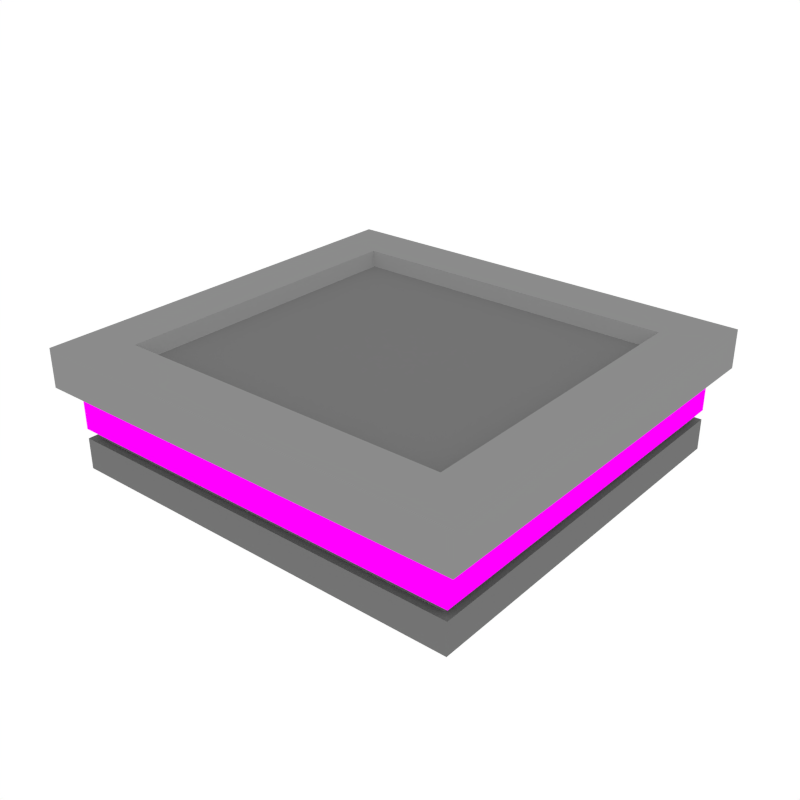 # Source: Platform_1x1_Empty.blend  (saved by Blender 2.79.0; exported with 4.5.12 LTS)
import bpy
from mathutils import Matrix  # noqa: F401  (used for matrix-valued properties, if any)

bpy.ops.wm.read_factory_settings(use_empty=True)
scene = bpy.context.scene
scene.name = 'Scene'

# ---- collections
col_collection_1 = bpy.data.collections.new('Collection 1'); scene.collection.children.link(col_collection_1)

# ---- images (referenced by path relative to the original .blend; pixels are not part of the script)
import os
ASSET_DIR = os.environ.get("B2B_ASSET_DIR", "")  # directory of the original .blend (textures are referenced by path, not embedded)
HERE = os.path.dirname(os.path.abspath(__file__))  # packed textures are extracted next to this script under _unpacked/

def load_image(name, relpath, width, height, colorspace="sRGB"):
    """Load a texture the original file referenced (path relative to the .blend, or extracted next to this script)."""
    p = next((c for c in (os.path.join(HERE, relpath), os.path.join(ASSET_DIR, relpath)) if relpath and os.path.exists(c)), "")
    if p:
        img = bpy.data.images.load(p, check_existing=True)
        img.name = name
    else:  # same state as the original file: an image datablock whose file is absent (Cycles renders it pink)
        img = bpy.data.images.new(name, width, height)
        img.source = "FILE"
        img.filepath = "//" + (relpath or name)
    img.colorspace_settings.name = colorspace
    return img
img_sign_png = load_image('Sign.png', 'Sign.png', 1024, 1024, 'sRGB')

# ---- materials (node trees are filled in below, after node groups)
mat_grey = bpy.data.materials.new('Grey')
mat_grey.alpha_threshold = 0.0
mat_grey.diffuse_color = (0.1734, 0.1734, 0.1734, 1.0)
mat_grey.roughness = 0.5
mat_lightgrey = bpy.data.materials.new('LightGrey')
mat_lightgrey.alpha_threshold = 0.0
mat_lightgrey.diffuse_color = (0.2598, 0.2598, 0.2598, 1.0)
mat_lightgrey.roughness = 0.5
mat_texture_signs = bpy.data.materials.new('Texture_Signs')
mat_texture_signs.alpha_threshold = 0.0
mat_texture_signs.roughness = 0.5

# ---- material node trees
mat_texture_signs.use_nodes = True; mat_texture_signs.node_tree.nodes.clear()
_N = mat_texture_signs.node_tree.nodes; _L = mat_texture_signs.node_tree.links
n0 = _N.new('ShaderNodeOutputMaterial'); n0.name = 'Material Output'; n0.location = (300, 300)
n1 = _N.new('ShaderNodeEmission'); n1.name = 'Emission'; n1.location = (10, 300)
n2 = _N.new('ShaderNodeTexImage'); n2.name = 'Image Texture'; n2.location = (-180, 300)
n2.width = 140
n2.image = img_sign_png
_L.new(n1.outputs[0], n0.inputs[0])
_L.new(n2.outputs[0], n1.inputs[0])
n0.is_active_output = True

# ---- world
world_world = bpy.data.worlds.new('World'); scene.world = world_world
world_world.color = (1.0, 1.0, 1.0)
world_world.use_sun_shadow = False
world_world.sun_shadow_jitter_overblur = 0.0
world_world.cycles.sampling_method = 'NONE'
world_world.cycles.sample_map_resolution = 256

# ---- meshes
me_cube_100 = bpy.data.meshes.new('Cube.100')
me_cube_100.from_pydata([(-0.3764, -0.3572, -0.1121), (-0.4052, -0.386, 0.1121), (-0.3764, 0.3572, -0.1121), (-0.4052, 0.386, 0.1121), (0.3764, -0.3572, -0.1121), (0.4052, -0.386, 0.1121), (0.3764, 0.3572, -0.1121), (0.4052, 0.386, 0.1121), (-0.4052, -0.386, 0.04135), (-0.4052, 0.386, 0.04135), (0.4052, 0.386, 0.04135), (0.4052, -0.386, 0.04135), (-0.3107, -0.2915, 0.1121), (-0.3107, 0.2915, 0.1121), (0.3107, 0.2915, 0.1121), (0.3107, -0.2915, 0.1121), (-0.2913, -0.2721, 0.08987), (-0.2913, 0.2721, 0.08987), (0.2913, 0.2721, 0.08987), (0.2913, -0.2721, 0.08987), (-0.3764, 0.3572, 0.02076), (0.3764, 0.3572, 0.02076), (0.3764, -0.3572, 0.02076), (-0.3764, -0.3572, 0.02076), (-0.3764, 0.3572, -0.03679), (-0.3764, 0.3572, -0.05457), (0.3764, 0.3572, -0.03679), (0.3764, 0.3572, -0.05457), (0.3764, -0.3572, -0.03679), (0.3764, -0.3572, -0.05457), (-0.3764, -0.3572, -0.05457), (-0.3764, -0.3572, -0.03679), (-0.3621, 0.3429, -0.03691), (-0.3621, 0.3429, -0.05445), (0.3621, 0.3429, -0.03691), (0.3621, 0.3429, -0.05445), (0.3621, -0.3429, -0.03691), (0.3621, -0.3429, -0.05445), (-0.3621, -0.3429, -0.05445), (-0.3621, -0.3429, -0.03691)], [], [(8, 1, 3, 9), (9, 3, 7, 10), (10, 7, 5, 11), (11, 5, 1, 8), (2, 6, 4, 0), (5, 7, 14, 15), (22, 11, 8, 23), (21, 10, 11, 22), (20, 9, 10, 21), (23, 8, 9, 20), (12, 15, 19, 16), (3, 1, 12, 13), (1, 5, 15, 12), (7, 3, 13, 14), (18, 17, 16, 19), (14, 13, 17, 18), (15, 14, 18, 19), (13, 12, 16, 17), (31, 23, 20, 24), (24, 20, 21, 26), (26, 21, 22, 28), (28, 22, 23, 31), (4, 29, 30, 0), (26, 28, 36, 34), (6, 27, 29, 4), (24, 26, 34, 32), (2, 25, 27, 6), (31, 24, 32, 39), (0, 30, 25, 2), (30, 29, 37, 38), (37, 36, 39, 38), (35, 34, 36, 37), (33, 32, 34, 35), (38, 39, 32, 33), (28, 31, 39, 36), (25, 30, 38, 33), (27, 25, 33, 35), (29, 27, 35, 37)])
me_cube_100.polygons.foreach_set('material_index', [1, 1, 1, 1, 0, 1, 0, 0, 0, 0, 1, 1, 1, 1, 0, 1, 1, 1, 2, 2, 2, 2, 0, 0, 0, 0, 0, 0, 0, 0, 0, 0, 0, 0, 0, 0, 0, 0])
_uv = me_cube_100.uv_layers.new(name='UVMap')
_uv.uv.foreach_set('vector', [0.0, 0.0, 0.0, 0.0, 0.0, 0.0, 0.0, 0.0, 0.0, 0.0, 0.0, 0.0, 0.0, 0.0, 0.0, 0.0, 0.0, 0.0, 0.0, 0.0, 0.0, 0.0, 0.0, 0.0, 0.0, 0.0, 0.0, 0.0, 0.0, 0.0, 0.0, 0.0, 0.0, 0.0, 0.0, 0.0, 0.0, 0.0, 0.0, 0.0, 0.0, 0.0, 0.0, 0.0, 0.0, 0.0, 0.0, 0.0, 0.0, 0.0, 0.0, 0.0, 0.0, 0.0, 0.0, 0.0, 0.0, 0.0, 0.0, 0.0, 0.0, 0.0, 0.0, 0.0, 0.0, 0.0, 0.0, 0.0, 0.0, 0.0, 0.0, 0.0, 0.0, 0.0, 0.0, 0.0, 0.0, 0.0, 0.0, 0.0, 0.0, 0.0, 0.0, 0.0, 0.0, 0.0, 0.0, 0.0, 0.0, 0.0, 0.0, 0.0, 0.0, 0.0, 0.0, 0.0, 0.0, 0.0, 0.0, 0.0, 0.0, 0.0, 0.0, 0.0, 0.0, 0.0, 0.0, 0.0, 0.0, 0.0, 0.0, 0.0, 0.0, 0.0, 0.0, 0.0, 0.0, 0.0, 0.0, 0.0, 0.0, 0.0, 0.0, 0.0, 0.0, 0.0, 0.0, 0.0, 0.0, 0.0, 0.0, 0.0, 0.0, 0.0, 0.0, 0.0, 0.0, 0.0, 0.0, 0.0, 0.0, 0.0, 0.0, 0.0, 0.5398, 0.2808, 0.5607, 0.3083, 0.6227, 0.3083, 0.6017, 0.2808, 0.5354, 0.2808, 0.5563, 0.3083, 0.6216, 0.3083, 0.6006, 0.2808, 0.6017, 0.2808, 0.6227, 0.3083, 0.5607, 0.3083, 0.5398, 0.2808, 0.6006, 0.2808, 0.6216, 0.3083, 0.5563, 0.3083, 0.5354, 0.2808, 0.0, 0.0, 0.0, 0.0, 0.0, 0.0, 0.0, 0.0, 0.0, 0.0, 0.0, 0.0, 0.0, 0.0, 0.0, 0.0, 0.0, 0.0, 0.0, 0.0, 0.0, 0.0, 0.0, 0.0, 0.0, 0.0, 0.0, 0.0, 0.0, 0.0, 0.0, 0.0, 0.0, 0.0, 0.0, 0.0, 0.0, 0.0, 0.0, 0.0, 0.0, 0.0, 0.0, 0.0, 0.0, 0.0, 0.0, 0.0, 0.0, 0.0, 0.0, 0.0, 0.0, 0.0, 0.0, 0.0, 0.0, 0.0, 0.0, 0.0, 0.0, 0.0, 0.0, 0.0, 0.0, 0.0, 0.0, 0.0, 0.0, 0.0, 0.0, 0.0, 0.0, 0.0, 0.0, 0.0, 0.0, 0.0, 0.0, 0.0, 0.0, 0.0, 0.0, 0.0, 0.0, 0.0, 0.0, 0.0, 0.0, 0.0, 0.0, 0.0, 0.0, 0.0, 0.0, 0.0, 0.0, 0.0, 0.0, 0.0, 0.0, 0.0, 0.0, 0.0, 0.0, 0.0, 0.0, 0.0, 0.0, 0.0, 0.0, 0.0, 0.0, 0.0, 0.0, 0.0, 0.0, 0.0, 0.0, 0.0, 0.0, 0.0, 0.0, 0.0, 0.0, 0.0, 0.0, 0.0])
me_cube_100.materials.append(mat_grey)
me_cube_100.materials.append(mat_lightgrey)
me_cube_100.materials.append(mat_texture_signs)
me_cube_100.use_remesh_preserve_volume = False
me_cube_100.use_remesh_preserve_attributes = False
me_cube_100.use_mirror_vertex_groups = False
me_cube_100.update()

# ---- objects
ob_platform_1x1_empty = bpy.data.objects.new('Platform_1x1_Empty', me_cube_100)

# ---- transforms, parenting, visibility, modifiers, constraints
ob_platform_1x1_empty.location = (0.0, 0.0, 0.0)
ob_platform_1x1_empty.lineart.crease_threshold = 0.0

# ---- collection membership
col_collection_1.objects.link(ob_platform_1x1_empty)

# ---- scene / render settings (as saved in the file)
scene.frame_start = 1; scene.frame_end = 250; scene.frame_set(0)
scene.render.engine = 'CYCLES'
scene.render.resolution_x = 1000
scene.render.resolution_y = 1000
scene.render.dither_intensity = 0.0
scene.cycles.samples = 200
scene.cycles.sampling_pattern = 'TABULATED_SOBOL'
scene.cycles.light_sampling_threshold = 0.0
scene.cycles.use_adaptive_sampling = False
scene.cycles.use_light_tree = False
scene.cycles.caustics_reflective = False
scene.cycles.caustics_refractive = False
scene.cycles.blur_glossy = 0.0
scene.cycles.max_bounces = 2
scene.cycles.pixel_filter_type = 'GAUSSIAN'
scene.cycles.sample_clamp_indirect = 0.0
scene.view_settings.view_transform = 'Standard'
bpy.context.view_layer.update()

# ---- added for rendering (the .blend has no active camera): camera
cam_auto = bpy.data.cameras.new('AutoCamera')
cam_auto.lens = 50.0
cam_auto.sensor_width = 36.0
cam_auto.clip_end = 1000.0
ob_auto_camera = bpy.data.objects.new('AutoCamera', cam_auto)
scene.collection.objects.link(ob_auto_camera)
ob_auto_camera.location = (1.05626, -1.26751, 0.845007)
ob_auto_camera.rotation_euler = (1.09748, -7.21219e-08, 0.694738)
scene.camera = ob_auto_camera
bpy.context.view_layer.update()
